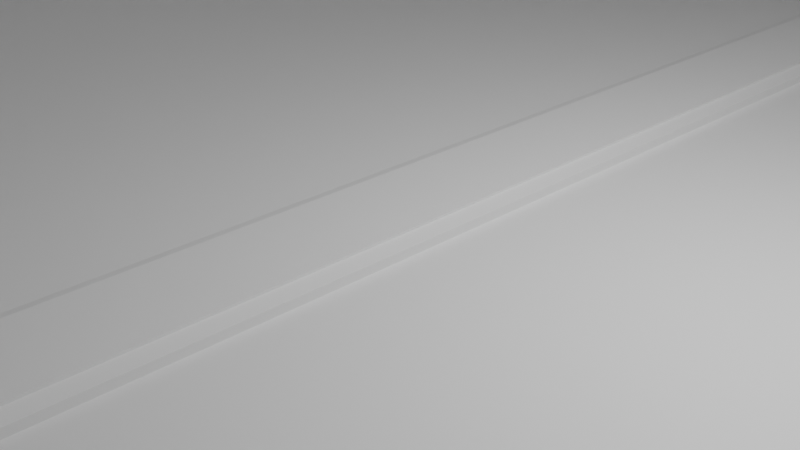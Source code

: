 # Source: untitled.blend  (saved by Blender 2.90.0; exported with 4.5.12 LTS)
import bpy
from mathutils import Matrix  # noqa: F401  (used for matrix-valued properties, if any)

bpy.ops.wm.read_factory_settings(use_empty=True)
scene = bpy.context.scene
scene.name = 'Scene'

# ---- collections
col_collection = bpy.data.collections.new('Collection'); scene.collection.children.link(col_collection)

# ---- materials (node trees are filled in below, after node groups)
mat_material = bpy.data.materials.new('Material')
mat_material.alpha_threshold = 0.0
mat_material.use_transparent_shadow = False
mat_material.line_color = (0.0, 0.0, 0.0, 1.0)

# ---- node groups
ng_auto_smooth = bpy.data.node_groups.new('Auto Smooth', 'GeometryNodeTree')
_s = ng_auto_smooth.interface.new_socket(name='Geometry', in_out='OUTPUT', socket_type='NodeSocketGeometry')
_s = ng_auto_smooth.interface.new_socket(name='Geometry', in_out='INPUT', socket_type='NodeSocketGeometry')
_s = ng_auto_smooth.interface.new_socket(name='Angle', in_out='INPUT', socket_type='NodeSocketFloat')
_s.subtype = 'ANGLE'
_s.min_value = 0.0
_s.max_value = 3.142
ng_auto_smooth.is_modifier = True
_N = ng_auto_smooth.nodes; _L = ng_auto_smooth.links
n0 = _N.new('NodeGroupOutput'); n0.name = 'Group Output'; n0.location = (480, -100)
n1 = _N.new('NodeGroupInput'); n1.name = 'Group Input'; n1.location = (-420, -300)
n2 = _N.new('NodeGroupInput'); n2.name = 'Group Input.001'; n2.location = (-60, -100)
n3 = _N.new('GeometryNodeSetShadeSmooth'); n3.name = 'Set Shade Smooth'; n3.location = (120, -100)
n3.domain = 'EDGE'
n4 = _N.new('GeometryNodeSetShadeSmooth'); n4.name = 'Set Shade Smooth.001'; n4.location = (300, -100)
n5 = _N.new('GeometryNodeInputMeshEdgeAngle'); n5.name = 'Edge Angle'; n5.location = (-420, -220)
n6 = _N.new('GeometryNodeInputEdgeSmooth'); n6.name = 'Is Edge Smooth'; n6.location = (-60, -160)
n7 = _N.new('GeometryNodeInputShadeSmooth'); n7.name = 'Is Face Smooth'; n7.location = (-240, -340)
n8 = _N.new('FunctionNodeBooleanMath'); n8.name = 'Boolean Math'; n8.location = (-60, -220)
n9 = _N.new('FunctionNodeCompare'); n9.name = 'Compare'; n9.location = (-240, -180)
n9.operation = 'LESS_EQUAL'
_L.new(n5.outputs[0], n9.inputs[0])
_L.new(n4.outputs[0], n0.inputs[0])
_L.new(n1.outputs[1], n9.inputs[1])
_L.new(n9.outputs[0], n8.inputs[0])
_L.new(n7.outputs[0], n8.inputs[1])
_L.new(n2.outputs[0], n3.inputs[0])
_L.new(n6.outputs[0], n3.inputs[1])
_L.new(n3.outputs[0], n4.inputs[0])
_L.new(n8.outputs[0], n3.inputs[2])
n0.is_active_output = True

# ---- material node trees
mat_material.use_nodes = True; mat_material.node_tree.nodes.clear()
_N = mat_material.node_tree.nodes; _L = mat_material.node_tree.links
n0 = _N.new('ShaderNodeOutputMaterial'); n0.name = 'Material Output'; n0.location = (300, 300)
n1 = _N.new('ShaderNodeBsdfPrincipled'); n1.name = 'Principled BSDF'; n1.location = (10, 300)
n1.distribution = 'GGX'
n1.subsurface_method = 'BURLEY'
n1.inputs[2].default_value = 0.4
n1.inputs[3].default_value = 1.45
n1.inputs[27].default_value = (0.0, 0.0, 0.0, 1.0)
n1.inputs[28].default_value = 1.0
_L.new(n1.outputs[0], n0.inputs[0])
n0.is_active_output = True

# ---- world
world_world = bpy.data.worlds.new('World'); scene.world = world_world
world_world.use_nodes = True; world_world.node_tree.nodes.clear()
_N = world_world.node_tree.nodes; _L = world_world.node_tree.links
n0 = _N.new('ShaderNodeOutputWorld'); n0.name = 'World Output'; n0.location = (300, 300)
n1 = _N.new('ShaderNodeBackground'); n1.name = 'Background'; n1.location = (10, 300)
n1.inputs[0].default_value = (0.05088, 0.05088, 0.05088, 1.0)
_L.new(n1.outputs[0], n0.inputs[0])
n0.is_active_output = True
world_world.color = (0.05088, 0.05088, 0.05088)
world_world.use_sun_shadow = False
world_world.sun_shadow_jitter_overblur = 0.0

# ---- cameras
cam_camera = bpy.data.cameras.new('Camera')
cam_camera.clip_end = 100.0
cam_camera.ortho_scale = 7.314

# ---- lights
light_light = bpy.data.lights.new('Light', 'POINT')
light_light.transmission_factor = 0.0
light_light.energy = 1000.0
light_light.shadow_soft_size = 0.1
light_light.shadow_maximum_resolution = 0.006
light_light.use_absolute_resolution = True

# ---- meshes
me_cube = bpy.data.meshes.new('Cube')
me_cube.from_pydata([(16.4, 33.01, 0.05276), (16.69, 33.01, -1.05), (16.4, -33.01, 0.05255), (16.69, -33.01, -1.05), (-16.4, 33.01, 0.05276), (-16.69, 33.01, -1.05), (-16.4, -33.01, 0.05255), (-16.69, -33.01, -1.05), (8.796e-06, 33.0, 14.9), (8.796e-06, -33.0, 14.9), (1.472, 33.0, 14.93), (1.472, -33.0, 14.93), (2.942, 33.0, 14.78), (2.941, -33.0, 14.78), (4.405, 33.0, 14.7), (4.404, -33.0, 14.69), (5.848, 33.0, 14.62), (5.847, -33.0, 14.62), (7.252, 33.0, 14.5), (7.251, -33.0, 14.5), (8.597, 33.0, 14.26), (8.597, -33.0, 14.27), (9.862, 33.0, 13.88), (9.863, -33.0, 13.88), (11.04, 33.0, 13.26), (11.04, -33.0, 13.26), (12.09, 33.0, 12.31), (12.09, -33.0, 12.31), (12.97, 33.0, 10.98), (12.97, -33.0, 10.98), (13.66, 33.0, 9.356), (13.66, -33.0, 9.356), (14.18, 33.0, 7.532), (14.18, -33.0, 7.535), (14.53, 33.0, 5.625), (14.53, -33.0, 5.624), (14.77, 33.0, 3.692), (14.77, -33.0, 3.688), (14.58, 33.0, 1.815), (14.58, -33.0, 1.811), (12.92, 33.0, 0.07276), (12.92, -33.0, 0.06994), (-12.92, 33.0, 0.07276), (-12.92, -33.0, 0.06994), (-14.58, 33.0, 1.815), (-14.58, -33.0, 1.811), (-14.77, 33.0, 3.691), (-14.77, -33.0, 3.688), (-14.53, 33.0, 5.625), (-14.53, -33.0, 5.624), (-14.18, 33.0, 7.532), (-14.18, -33.0, 7.535), (-13.66, 33.0, 9.356), (-13.66, -33.0, 9.356), (-12.97, 33.0, 10.98), (-12.97, -33.0, 10.98), (-12.09, 33.0, 12.31), (-12.09, -33.0, 12.31), (-11.04, 33.0, 13.26), (-11.04, -33.0, 13.26), (-9.862, 33.0, 13.88), (-9.863, -33.0, 13.88), (-8.597, 33.0, 14.26), (-8.597, -33.0, 14.27), (-7.252, 33.0, 14.5), (-7.251, -33.0, 14.5), (-5.848, 33.0, 14.62), (-5.847, -33.0, 14.62), (-4.405, 33.0, 14.7), (-4.404, -33.0, 14.69), (-2.942, 33.0, 14.78), (-2.941, -33.0, 14.78), (-1.472, 33.0, 14.93), (-1.472, -33.0, 14.93), (1.373, -33.0, 13.92), (8.191e-06, -33.0, 13.88), (2.744, -33.0, 13.85), (4.108, -33.0, 13.82), (5.452, -33.0, 13.8), (6.761, -33.0, 13.71), (8.017, -33.0, 13.52), (9.201, -33.0, 13.16), (10.29, -33.0, 12.56), (11.27, -33.0, 11.66), (12.1, -33.0, 10.44), (12.75, -33.0, 8.938), (13.24, -33.0, 7.245), (13.57, -33.0, 5.44), (13.78, -33.0, 3.602), (13.54, -33.0, 1.809), (12.05, -33.0, 0.1297), (-12.05, -33.0, 0.1297), (-13.54, -33.0, 1.809), (-13.78, -33.0, 3.602), (-13.57, -33.0, 5.44), (-13.24, -33.0, 7.245), (-12.75, -33.0, 8.938), (-12.1, -33.0, 10.44), (-11.27, -33.0, 11.66), (-10.29, -33.0, 12.56), (-9.201, -33.0, 13.16), (-8.017, -33.0, 13.52), (-6.761, -33.0, 13.71), (-5.452, -33.0, 13.8), (-4.108, -33.0, 13.82), (-2.744, -33.0, 13.85), (-1.373, -33.0, 13.92), (8.139e-06, 33.0, 13.8), (1.364, 33.0, 13.83), (2.727, 33.0, 13.77), (4.083, 33.0, 13.75), (5.419, 33.0, 13.73), (6.719, 33.0, 13.65), (7.967, 33.0, 13.46), (9.143, 33.0, 13.09), (10.23, 33.0, 12.5), (11.2, 33.0, 11.61), (12.02, 33.0, 10.39), (12.67, 33.0, 8.901), (13.15, 33.0, 7.22), (13.48, 33.0, 5.427), (13.7, 33.0, 3.601), (13.45, 33.0, 1.815), (11.97, 33.0, 0.1403), (-13.1, 33.0, 0.8597), (-13.19, -33.0, 0.8513), (-14.17, -33.0, 0.8226), (-14.18, 33.0, 0.826), (13.1, 33.0, 0.8597), (13.19, -33.0, 0.8513), (14.17, -33.0, 0.8226), (14.18, 33.0, 0.826), (-11.97, 33.0, 0.1403), (-13.45, 33.0, 1.815), (-13.7, 33.0, 3.601), (-13.48, 33.0, 5.427), (-13.15, 33.0, 7.22), (-12.67, 33.0, 8.901), (-12.02, 33.0, 10.39), (-11.2, 33.0, 11.61), (-10.23, 33.0, 12.5), (-9.143, 33.0, 13.09), (-7.967, 33.0, 13.46), (-6.719, 33.0, 13.65), (-5.419, 33.0, 13.73), (-4.083, 33.0, 13.75), (-2.727, 33.0, 13.77), (-1.364, 33.0, 13.83), (8.796e-06, 11.0, 14.9), (8.796e-06, -11.0, 14.9), (1.472, -11.0, 14.93), (1.472, 11.0, 14.93), (2.942, -11.0, 14.78), (2.942, 11.0, 14.78), (4.405, -11.0, 14.7), (4.405, 11.0, 14.7), (5.847, -11.0, 14.62), (5.848, 11.0, 14.62), (7.251, -11.0, 14.5), (7.252, 11.0, 14.5), (8.597, -11.0, 14.27), (8.597, 11.0, 14.26), (9.863, -11.0, 13.88), (9.863, 11.0, 13.88), (11.04, -11.0, 13.26), (11.04, 11.0, 13.26), (12.09, -11.0, 12.31), (12.09, 11.0, 12.31), (12.97, -11.0, 10.98), (12.97, 11.0, 10.98), (13.66, -11.0, 9.356), (13.66, 11.0, 9.356), (14.18, -11.0, 7.534), (14.18, 11.0, 7.533), (14.53, -11.0, 5.624), (14.53, 11.0, 5.625), (14.77, -11.0, 3.689), (14.77, 11.0, 3.69), (14.58, -11.0, 1.812), (14.58, 11.0, 1.814), (12.92, -11.0, 0.07088), (12.92, 11.0, 0.07182), (-12.92, -11.0, 0.07088), (-12.92, 11.0, 0.07182), (-14.58, -11.0, 1.812), (-14.58, 11.0, 1.814), (-14.77, -11.0, 3.689), (-14.77, 11.0, 3.69), (-14.53, -11.0, 5.624), (-14.53, 11.0, 5.625), (-14.18, -11.0, 7.534), (-14.18, 11.0, 7.533), (-13.66, -11.0, 9.356), (-13.66, 11.0, 9.356), (-12.97, -11.0, 10.98), (-12.97, 11.0, 10.98), (-12.09, -11.0, 12.31), (-12.09, 11.0, 12.31), (-11.04, -11.0, 13.26), (-11.04, 11.0, 13.26), (-9.863, -11.0, 13.88), (-9.863, 11.0, 13.88), (-8.597, -11.0, 14.27), (-8.597, 11.0, 14.26), (-7.251, -11.0, 14.5), (-7.252, 11.0, 14.5), (-5.847, -11.0, 14.62), (-5.848, 11.0, 14.62), (-4.405, -11.0, 14.7), (-4.405, 11.0, 14.7), (-2.942, -11.0, 14.78), (-2.942, 11.0, 14.78), (-1.472, -11.0, 14.93), (-1.472, 11.0, 14.93), (-14.17, -11.0, 0.8237), (-14.18, 11.0, 0.8249), (14.17, -11.0, 0.8237), (14.18, 11.0, 0.8249), (0.7619, 33.01, -1.05), (-0.7619, 33.01, -1.05), (0.749, -33.01, 0.05949), (-0.749, -33.01, 0.05949), (-0.7619, -33.01, -1.05), (0.7619, -33.01, -1.05), (-0.749, 33.01, 0.05955), (0.749, 33.01, 0.05955), (0.749, -33.01, 0.1559), (-0.749, -33.01, 0.1559), (-0.749, 33.01, 0.1559), (0.749, 33.01, 0.1559), (0.5589, -33.01, 0.1944), (-0.5589, -33.01, 0.1944), (-0.5589, 33.01, 0.1944), (0.5589, 33.01, 0.1944), (0.5589, -33.01, 0.2232), (-0.5589, -33.01, 0.2232), (-0.5589, 33.01, 0.2233), (0.5589, 33.01, 0.2233)], [], [(224, 4, 6, 221), (7, 6, 4, 5), (218, 1, 3, 223), (1, 0, 2, 3), (149, 9, 11, 150), (150, 11, 13, 152), (152, 13, 15, 154), (154, 15, 17, 156), (156, 17, 19, 158), (158, 19, 21, 160), (160, 21, 23, 162), (162, 23, 25, 164), (164, 25, 27, 166), (166, 27, 29, 168), (168, 29, 31, 170), (170, 31, 33, 172), (172, 33, 35, 174), (174, 35, 37, 176), (176, 37, 39, 178), (216, 130, 41, 180), (214, 126, 45, 184), (184, 45, 47, 186), (186, 47, 49, 188), (188, 49, 51, 190), (190, 51, 53, 192), (192, 53, 55, 194), (194, 55, 57, 196), (196, 57, 59, 198), (198, 59, 61, 200), (200, 61, 63, 202), (202, 63, 65, 204), (204, 65, 67, 206), (206, 67, 69, 208), (208, 69, 71, 210), (210, 71, 73, 212), (212, 73, 9, 149), (109, 110, 77, 76), (108, 109, 76, 74), (110, 111, 78, 77), (111, 112, 79, 78), (112, 113, 80, 79), (113, 114, 81, 80), (114, 115, 82, 81), (115, 116, 83, 82), (116, 117, 84, 83), (117, 118, 85, 84), (118, 119, 86, 85), (119, 120, 87, 86), (120, 121, 88, 87), (121, 122, 89, 88), (128, 123, 90, 129), (182, 43, 126, 214), (132, 124, 125, 91), (178, 39, 130, 216), (122, 128, 129, 89), (124, 133, 92, 125), (133, 134, 93, 92), (134, 135, 94, 93), (135, 136, 95, 94), (136, 137, 96, 95), (137, 138, 97, 96), (138, 139, 98, 97), (139, 140, 99, 98), (140, 141, 100, 99), (141, 142, 101, 100), (142, 143, 102, 101), (143, 144, 103, 102), (144, 145, 104, 103), (145, 146, 105, 104), (146, 147, 106, 105), (147, 107, 75, 106), (107, 108, 74, 75), (38, 179, 217, 131), (179, 178, 216, 217), (42, 183, 215, 127), (183, 182, 214, 215), (72, 213, 148, 8), (213, 212, 149, 148), (70, 211, 213, 72), (211, 210, 212, 213), (68, 209, 211, 70), (209, 208, 210, 211), (66, 207, 209, 68), (207, 206, 208, 209), (64, 205, 207, 66), (205, 204, 206, 207), (62, 203, 205, 64), (203, 202, 204, 205), (60, 201, 203, 62), (201, 200, 202, 203), (58, 199, 201, 60), (199, 198, 200, 201), (56, 197, 199, 58), (197, 196, 198, 199), (54, 195, 197, 56), (195, 194, 196, 197), (52, 193, 195, 54), (193, 192, 194, 195), (50, 191, 193, 52), (191, 190, 192, 193), (48, 189, 191, 50), (189, 188, 190, 191), (46, 187, 189, 48), (187, 186, 188, 189), (44, 185, 187, 46), (185, 184, 186, 187), (127, 215, 185, 44), (215, 214, 184, 185), (131, 217, 181, 40), (217, 216, 180, 181), (36, 177, 179, 38), (177, 176, 178, 179), (34, 175, 177, 36), (175, 174, 176, 177), (32, 173, 175, 34), (173, 172, 174, 175), (30, 171, 173, 32), (171, 170, 172, 173), (28, 169, 171, 30), (169, 168, 170, 171), (26, 167, 169, 28), (167, 166, 168, 169), (24, 165, 167, 26), (165, 164, 166, 167), (22, 163, 165, 24), (163, 162, 164, 165), (20, 161, 163, 22), (161, 160, 162, 163), (18, 159, 161, 20), (159, 158, 160, 161), (16, 157, 159, 18), (157, 156, 158, 159), (14, 155, 157, 16), (155, 154, 156, 157), (12, 153, 155, 14), (153, 152, 154, 155), (10, 151, 153, 12), (151, 150, 152, 153), (8, 148, 151, 10), (148, 149, 150, 151), (5, 219, 222, 7), (219, 218, 223, 222), (0, 225, 220, 2), (224, 221, 227, 228), (228, 227, 231, 232), (220, 225, 229, 226), (230, 233, 237, 234), (226, 229, 233, 230), (237, 236, 235, 234), (232, 231, 235, 236)])
me_cube.polygons.foreach_set('use_smooth', [True] * 150)
_uv = me_cube.uv_layers.new(name='UVMap')
_uv.uv.foreach_set('vector', [0.7917, 0.5, 0.875, 0.5, 0.875, 0.75, 0.7917, 0.75, 0.375, 0.0, 0.625, 0.0, 0.625, 0.25, 0.375, 0.25, 0.2917, 0.5, 0.375, 0.5, 0.375, 0.75, 0.2917, 0.75, 0.375, 0.5, 0.625, 0.5, 0.625, 0.75, 0.375, 0.75, 1.0, 0.8333, 1.0, 1.0, 0.9844, 1.0, 0.9844, 0.8333, 0.9844, 0.8333, 0.9844, 1.0, 0.9688, 1.0, 0.9688, 0.8333, 0.9688, 0.8333, 0.9688, 1.0, 0.9531, 1.0, 0.9531, 0.8333, 0.9531, 0.8333, 0.9531, 1.0, 0.9375, 1.0, 0.9375, 0.8333, 0.9375, 0.8333, 0.9375, 1.0, 0.9219, 1.0, 0.9219, 0.8333, 0.9219, 0.8333, 0.9219, 1.0, 0.9062, 1.0, 0.9062, 0.8333, 0.9062, 0.8333, 0.9062, 1.0, 0.8906, 1.0, 0.8906, 0.8333, 0.8906, 0.8333, 0.8906, 1.0, 0.875, 1.0, 0.875, 0.8333, 0.875, 0.8333, 0.875, 1.0, 0.8594, 1.0, 0.8594, 0.8333, 0.8594, 0.8333, 0.8594, 1.0, 0.8438, 1.0, 0.8438, 0.8333, 0.8438, 0.8333, 0.8438, 1.0, 0.8281, 1.0, 0.8281, 0.8333, 0.8281, 0.8333, 0.8281, 1.0, 0.8125, 1.0, 0.8125, 0.8333, 0.8125, 0.8333, 0.8125, 1.0, 0.7969, 1.0, 0.7969, 0.8333, 0.7969, 0.8333, 0.7969, 1.0, 0.7812, 1.0, 0.7812, 0.8333, 0.7812, 0.8333, 0.7812, 1.0, 0.7656, 1.0, 0.7656, 0.8333, 0.7578, 0.8333, 0.7578, 1.0, 0.75, 1.0, 0.75, 0.8333, 0.2422, 0.8333, 0.2422, 1.0, 0.2344, 1.0, 0.2344, 0.8333, 0.2344, 0.8333, 0.2344, 1.0, 0.2188, 1.0, 0.2188, 0.8333, 0.2188, 0.8333, 0.2188, 1.0, 0.2031, 1.0, 0.2031, 0.8333, 0.2031, 0.8333, 0.2031, 1.0, 0.1875, 1.0, 0.1875, 0.8333, 0.1875, 0.8333, 0.1875, 1.0, 0.1719, 1.0, 0.1719, 0.8333, 0.1719, 0.8333, 0.1719, 1.0, 0.1562, 1.0, 0.1562, 0.8333, 0.1562, 0.8333, 0.1562, 1.0, 0.1406, 1.0, 0.1406, 0.8333, 0.1406, 0.8333, 0.1406, 1.0, 0.125, 1.0, 0.125, 0.8333, 0.125, 0.8333, 0.125, 1.0, 0.1094, 1.0, 0.1094, 0.8333, 0.1094, 0.8333, 0.1094, 1.0, 0.09375, 1.0, 0.09375, 0.8333, 0.09375, 0.8333, 0.09375, 1.0, 0.07812, 1.0, 0.07812, 0.8333, 0.07812, 0.8333, 0.07812, 1.0, 0.0625, 1.0, 0.0625, 0.8333, 0.0625, 0.8333, 0.0625, 1.0, 0.04688, 1.0, 0.04688, 0.8333, 0.04688, 0.8333, 0.04688, 1.0, 0.03125, 1.0, 0.03125, 0.8333, 0.03125, 0.8333, 0.03125, 1.0, 0.01562, 1.0, 0.01562, 0.8333, 0.01562, 0.8333, 0.01562, 1.0, 0.0, 1.0, 0.0, 0.8333, 0.9688, 0.5, 0.9531, 0.5, 0.9531, 1.0, 0.9688, 1.0, 0.9844, 0.5, 0.9688, 0.5, 0.9688, 1.0, 0.9844, 1.0, 0.9531, 0.5, 0.9375, 0.5, 0.9375, 1.0, 0.9531, 1.0, 0.9375, 0.5, 0.9219, 0.5, 0.9219, 1.0, 0.9375, 1.0, 0.9219, 0.5, 0.9062, 0.5, 0.9062, 1.0, 0.9219, 1.0, 0.9062, 0.5, 0.8906, 0.5, 0.8906, 1.0, 0.9062, 1.0, 0.8906, 0.5, 0.875, 0.5, 0.875, 1.0, 0.8906, 1.0, 0.875, 0.5, 0.8594, 0.5, 0.8594, 1.0, 0.875, 1.0, 0.8594, 0.5, 0.8438, 0.5, 0.8438, 1.0, 0.8594, 1.0, 0.8438, 0.5, 0.8281, 0.5, 0.8281, 1.0, 0.8438, 1.0, 0.8281, 0.5, 0.8125, 0.5, 0.8125, 1.0, 0.8281, 1.0, 0.8125, 0.5, 0.7969, 0.5, 0.7969, 1.0, 0.8125, 1.0, 0.7969, 0.5, 0.7812, 0.5, 0.7812, 1.0, 0.7969, 1.0, 0.7812, 0.5, 0.7656, 0.5, 0.7656, 1.0, 0.7812, 1.0, 0.7578, 0.5, 0.75, 0.5, 0.75, 1.0, 0.7578, 1.0, 0.25, 0.8333, 0.25, 1.0, 0.2422, 1.0, 0.2422, 0.8333, 0.25, 0.5, 0.2422, 0.5, 0.2422, 1.0, 0.25, 1.0, 0.7656, 0.8333, 0.7656, 1.0, 0.7578, 1.0, 0.7578, 0.8333, 0.7656, 0.5, 0.7578, 0.5, 0.7578, 1.0, 0.7656, 1.0, 0.2422, 0.5, 0.2344, 0.5, 0.2344, 1.0, 0.2422, 1.0, 0.2344, 0.5, 0.2188, 0.5, 0.2188, 1.0, 0.2344, 1.0, 0.2188, 0.5, 0.2031, 0.5, 0.2031, 1.0, 0.2188, 1.0, 0.2031, 0.5, 0.1875, 0.5, 0.1875, 1.0, 0.2031, 1.0, 0.1875, 0.5, 0.1719, 0.5, 0.1719, 1.0, 0.1875, 1.0, 0.1719, 0.5, 0.1562, 0.5, 0.1562, 1.0, 0.1719, 1.0, 0.1562, 0.5, 0.1406, 0.5, 0.1406, 1.0, 0.1562, 1.0, 0.1406, 0.5, 0.125, 0.5, 0.125, 1.0, 0.1406, 1.0, 0.125, 0.5, 0.1094, 0.5, 0.1094, 1.0, 0.125, 1.0, 0.1094, 0.5, 0.09375, 0.5, 0.09375, 1.0, 0.1094, 1.0, 0.09375, 0.5, 0.07812, 0.5, 0.07812, 1.0, 0.09375, 1.0, 0.07812, 0.5, 0.0625, 0.5, 0.0625, 1.0, 0.07812, 1.0, 0.0625, 0.5, 0.04688, 0.5, 0.04688, 1.0, 0.0625, 1.0, 0.04688, 0.5, 0.03125, 0.5, 0.03125, 1.0, 0.04688, 1.0, 0.03125, 0.5, 0.01562, 0.5, 0.01562, 1.0, 0.03125, 1.0, 0.01562, 0.5, 0.0, 0.5, 0.0, 1.0, 0.01562, 1.0, 1.0, 0.5, 0.9844, 0.5, 0.9844, 1.0, 1.0, 1.0, 0.7656, 0.5, 0.7656, 0.6667, 0.7578, 0.6667, 0.7578, 0.5, 0.7656, 0.6667, 0.7656, 0.8333, 0.7578, 0.8333, 0.7578, 0.6667, 0.25, 0.5, 0.25, 0.6667, 0.2422, 0.6667, 0.2422, 0.5, 0.25, 0.6667, 0.25, 0.8333, 0.2422, 0.8333, 0.2422, 0.6667, 0.01562, 0.5, 0.01562, 0.6667, 0.0, 0.6667, 0.0, 0.5, 0.01562, 0.6667, 0.01562, 0.8333, 0.0, 0.8333, 0.0, 0.6667, 0.03125, 0.5, 0.03125, 0.6667, 0.01562, 0.6667, 0.01562, 0.5, 0.03125, 0.6667, 0.03125, 0.8333, 0.01562, 0.8333, 0.01562, 0.6667, 0.04688, 0.5, 0.04688, 0.6667, 0.03125, 0.6667, 0.03125, 0.5, 0.04688, 0.6667, 0.04688, 0.8333, 0.03125, 0.8333, 0.03125, 0.6667, 0.0625, 0.5, 0.0625, 0.6667, 0.04688, 0.6667, 0.04688, 0.5, 0.0625, 0.6667, 0.0625, 0.8333, 0.04688, 0.8333, 0.04688, 0.6667, 0.07812, 0.5, 0.07812, 0.6667, 0.0625, 0.6667, 0.0625, 0.5, 0.07812, 0.6667, 0.07812, 0.8333, 0.0625, 0.8333, 0.0625, 0.6667, 0.09375, 0.5, 0.09375, 0.6667, 0.07812, 0.6667, 0.07812, 0.5, 0.09375, 0.6667, 0.09375, 0.8333, 0.07812, 0.8333, 0.07812, 0.6667, 0.1094, 0.5, 0.1094, 0.6667, 0.09375, 0.6667, 0.09375, 0.5, 0.1094, 0.6667, 0.1094, 0.8333, 0.09375, 0.8333, 0.09375, 0.6667, 0.125, 0.5, 0.125, 0.6667, 0.1094, 0.6667, 0.1094, 0.5, 0.125, 0.6667, 0.125, 0.8333, 0.1094, 0.8333, 0.1094, 0.6667, 0.1406, 0.5, 0.1406, 0.6667, 0.125, 0.6667, 0.125, 0.5, 0.1406, 0.6667, 0.1406, 0.8333, 0.125, 0.8333, 0.125, 0.6667, 0.1562, 0.5, 0.1562, 0.6667, 0.1406, 0.6667, 0.1406, 0.5, 0.1562, 0.6667, 0.1562, 0.8333, 0.1406, 0.8333, 0.1406, 0.6667, 0.1719, 0.5, 0.1719, 0.6667, 0.1562, 0.6667, 0.1562, 0.5, 0.1719, 0.6667, 0.1719, 0.8333, 0.1562, 0.8333, 0.1562, 0.6667, 0.1875, 0.5, 0.1875, 0.6667, 0.1719, 0.6667, 0.1719, 0.5, 0.1875, 0.6667, 0.1875, 0.8333, 0.1719, 0.8333, 0.1719, 0.6667, 0.2031, 0.5, 0.2031, 0.6667, 0.1875, 0.6667, 0.1875, 0.5, 0.2031, 0.6667, 0.2031, 0.8333, 0.1875, 0.8333, 0.1875, 0.6667, 0.2188, 0.5, 0.2188, 0.6667, 0.2031, 0.6667, 0.2031, 0.5, 0.2188, 0.6667, 0.2188, 0.8333, 0.2031, 0.8333, 0.2031, 0.6667, 0.2344, 0.5, 0.2344, 0.6667, 0.2188, 0.6667, 0.2188, 0.5, 0.2344, 0.6667, 0.2344, 0.8333, 0.2188, 0.8333, 0.2188, 0.6667, 0.2422, 0.5, 0.2422, 0.6667, 0.2344, 0.6667, 0.2344, 0.5, 0.2422, 0.6667, 0.2422, 0.8333, 0.2344, 0.8333, 0.2344, 0.6667, 0.7578, 0.5, 0.7578, 0.6667, 0.75, 0.6667, 0.75, 0.5, 0.7578, 0.6667, 0.7578, 0.8333, 0.75, 0.8333, 0.75, 0.6667, 0.7812, 0.5, 0.7812, 0.6667, 0.7656, 0.6667, 0.7656, 0.5, 0.7812, 0.6667, 0.7812, 0.8333, 0.7656, 0.8333, 0.7656, 0.6667, 0.7969, 0.5, 0.7969, 0.6667, 0.7812, 0.6667, 0.7812, 0.5, 0.7969, 0.6667, 0.7969, 0.8333, 0.7812, 0.8333, 0.7812, 0.6667, 0.8125, 0.5, 0.8125, 0.6667, 0.7969, 0.6667, 0.7969, 0.5, 0.8125, 0.6667, 0.8125, 0.8333, 0.7969, 0.8333, 0.7969, 0.6667, 0.8281, 0.5, 0.8281, 0.6667, 0.8125, 0.6667, 0.8125, 0.5, 0.8281, 0.6667, 0.8281, 0.8333, 0.8125, 0.8333, 0.8125, 0.6667, 0.8438, 0.5, 0.8438, 0.6667, 0.8281, 0.6667, 0.8281, 0.5, 0.8438, 0.6667, 0.8438, 0.8333, 0.8281, 0.8333, 0.8281, 0.6667, 0.8594, 0.5, 0.8594, 0.6667, 0.8438, 0.6667, 0.8438, 0.5, 0.8594, 0.6667, 0.8594, 0.8333, 0.8438, 0.8333, 0.8438, 0.6667, 0.875, 0.5, 0.875, 0.6667, 0.8594, 0.6667, 0.8594, 0.5, 0.875, 0.6667, 0.875, 0.8333, 0.8594, 0.8333, 0.8594, 0.6667, 0.8906, 0.5, 0.8906, 0.6667, 0.875, 0.6667, 0.875, 0.5, 0.8906, 0.6667, 0.8906, 0.8333, 0.875, 0.8333, 0.875, 0.6667, 0.9062, 0.5, 0.9062, 0.6667, 0.8906, 0.6667, 0.8906, 0.5, 0.9062, 0.6667, 0.9062, 0.8333, 0.8906, 0.8333, 0.8906, 0.6667, 0.9219, 0.5, 0.9219, 0.6667, 0.9062, 0.6667, 0.9062, 0.5, 0.9219, 0.6667, 0.9219, 0.8333, 0.9062, 0.8333, 0.9062, 0.6667, 0.9375, 0.5, 0.9375, 0.6667, 0.9219, 0.6667, 0.9219, 0.5, 0.9375, 0.6667, 0.9375, 0.8333, 0.9219, 0.8333, 0.9219, 0.6667, 0.9531, 0.5, 0.9531, 0.6667, 0.9375, 0.6667, 0.9375, 0.5, 0.9531, 0.6667, 0.9531, 0.8333, 0.9375, 0.8333, 0.9375, 0.6667, 0.9688, 0.5, 0.9688, 0.6667, 0.9531, 0.6667, 0.9531, 0.5, 0.9688, 0.6667, 0.9688, 0.8333, 0.9531, 0.8333, 0.9531, 0.6667, 0.9844, 0.5, 0.9844, 0.6667, 0.9688, 0.6667, 0.9688, 0.5, 0.9844, 0.6667, 0.9844, 0.8333, 0.9688, 0.8333, 0.9688, 0.6667, 1.0, 0.5, 1.0, 0.6667, 0.9844, 0.6667, 0.9844, 0.5, 1.0, 0.6667, 1.0, 0.8333, 0.9844, 0.8333, 0.9844, 0.6667, 0.125, 0.5, 0.2083, 0.5, 0.2083, 0.75, 0.125, 0.75, 0.2083, 0.5, 0.2917, 0.5, 0.2917, 0.75, 0.2083, 0.75, 0.625, 0.5, 0.7083, 0.5, 0.7083, 0.75, 0.625, 0.75, 0.7917, 0.5, 0.7917, 0.75, 0.7917, 0.75, 0.7917, 0.5, 0.7917, 0.5, 0.7917, 0.75, 0.7917, 0.75, 0.7917, 0.5, 0.7083, 0.75, 0.7083, 0.5, 0.7083, 0.5, 0.7083, 0.75, 0.7083, 0.75, 0.7083, 0.5, 0.7083, 0.5, 0.7083, 0.75, 0.7083, 0.75, 0.7083, 0.5, 0.7083, 0.5, 0.7083, 0.75, 0.7083, 0.5, 0.7917, 0.5, 0.7917, 0.75, 0.7083, 0.75, 0.7917, 0.5, 0.7917, 0.75, 0.7917, 0.75, 0.7917, 0.5])
me_cube.materials.append(mat_material)
me_cube.use_remesh_preserve_volume = False
me_cube.use_remesh_preserve_attributes = False
me_cube.use_mirror_vertex_groups = False
me_cube.update()

# ---- objects
ob_cube = bpy.data.objects.new('Cube', me_cube)
ob_light = bpy.data.objects.new('Light', light_light)
ob_camera = bpy.data.objects.new('Camera', cam_camera)

# ---- transforms, parenting, visibility, modifiers, constraints
ob_cube.location = (0.0, 0.0, 0.0)
ob_cube.lock_rotations_4d = False
ob_cube.empty_display_type = 'ARROWS'
ob_cube.lineart.crease_threshold = 0.0
_m = ob_cube.modifiers.new('Auto Smooth', 'NODES')
_m.node_group = ng_auto_smooth
_gi = [s.identifier for s in ng_auto_smooth.interface.items_tree if s.item_type == 'SOCKET' and s.in_out == 'INPUT']
_m[_gi[1]] = 0.5236  # Angle
ob_light.location = (4.076, 1.005, 5.904)
ob_light.rotation_euler = (0.6503, 0.05522, 1.866)
ob_light.lock_rotations_4d = False
ob_light.empty_display_type = 'ARROWS'
ob_light.color = (0.0, 0.0, 0.0, 0.0)
ob_light.lineart.crease_threshold = 0.0
ob_camera.location = (7.359, -6.926, 4.958)
ob_camera.rotation_euler = (1.109, 0.0, 0.8149)
ob_camera.lock_rotations_4d = False
ob_camera.empty_display_type = 'ARROWS'
ob_camera.color = (0.0, 0.0, 0.0, 0.0)
ob_camera.display_type = 'WIRE'
ob_camera.lineart.crease_threshold = 0.0

# ---- collection membership
col_collection.objects.link(ob_cube)
col_collection.objects.link(ob_light)
col_collection.objects.link(ob_camera)

# ---- scene / render settings (as saved in the file)
scene.camera = ob_camera
scene.frame_start = 1; scene.frame_end = 250; scene.frame_set(1)
scene.render.engine = 'BLENDER_EEVEE_NEXT'
scene.cycles.use_denoising = False
scene.cycles.samples = 128
scene.cycles.sampling_pattern = 'TABULATED_SOBOL'
scene.cycles.use_adaptive_sampling = False
scene.cycles.use_light_tree = False
scene.view_settings.view_transform = 'Filmic'
bpy.context.view_layer.update()
